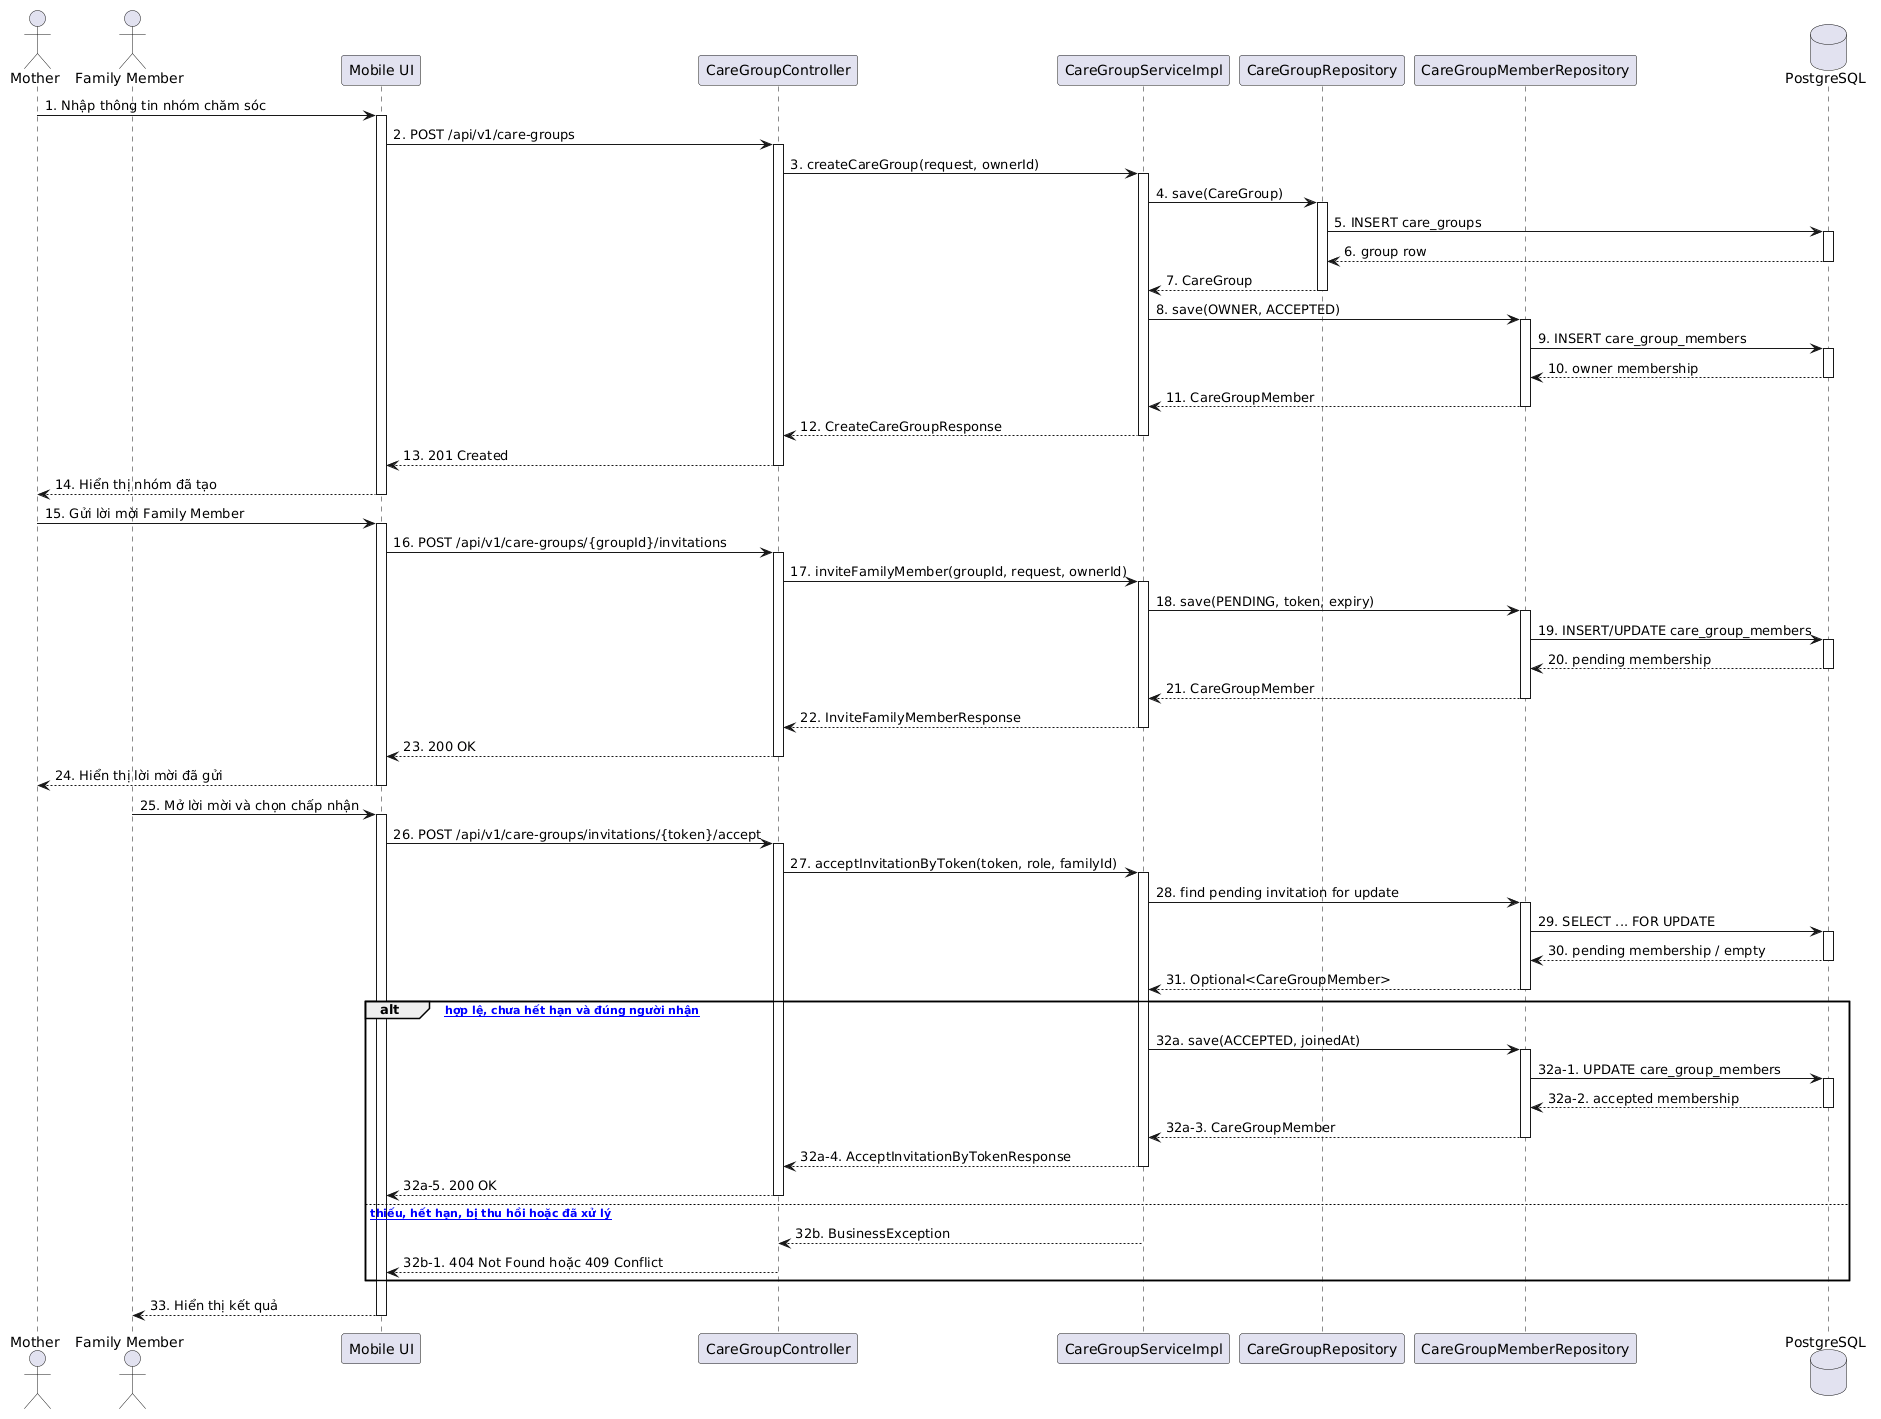

The diagram above was rendered by PlantUML. Its source (embedded in the PNG):
@startuml
actor "Mother" as M
actor "Family Member" as F
participant "Mobile UI" as UI
participant "CareGroupController" as Controller
participant "CareGroupServiceImpl" as Service
participant "CareGroupRepository" as GroupRepo
participant "CareGroupMemberRepository" as MemberRepo
database "PostgreSQL" as DB

M -> UI : 1. Nhập thông tin nhóm chăm sóc
activate UI
UI -> Controller : 2. POST /api/v1/care-groups
activate Controller
Controller -> Service : 3. createCareGroup(request, ownerId)
activate Service
Service -> GroupRepo : 4. save(CareGroup)
activate GroupRepo
GroupRepo -> DB : 5. INSERT care_groups
activate DB
DB --> GroupRepo : 6. group row
deactivate DB
GroupRepo --> Service : 7. CareGroup
deactivate GroupRepo
Service -> MemberRepo : 8. save(OWNER, ACCEPTED)
activate MemberRepo
MemberRepo -> DB : 9. INSERT care_group_members
activate DB
DB --> MemberRepo : 10. owner membership
deactivate DB
MemberRepo --> Service : 11. CareGroupMember
deactivate MemberRepo
Service --> Controller : 12. CreateCareGroupResponse
deactivate Service
Controller --> UI : 13. 201 Created
deactivate Controller
UI --> M : 14. Hiển thị nhóm đã tạo
deactivate UI

M -> UI : 15. Gửi lời mời Family Member
activate UI
UI -> Controller : 16. POST /api/v1/care-groups/{groupId}/invitations
activate Controller
Controller -> Service : 17. inviteFamilyMember(groupId, request, ownerId)
activate Service
Service -> MemberRepo : 18. save(PENDING, token, expiry)
activate MemberRepo
MemberRepo -> DB : 19. INSERT/UPDATE care_group_members
activate DB
DB --> MemberRepo : 20. pending membership
deactivate DB
MemberRepo --> Service : 21. CareGroupMember
deactivate MemberRepo
Service --> Controller : 22. InviteFamilyMemberResponse
deactivate Service
Controller --> UI : 23. 200 OK
deactivate Controller
UI --> M : 24. Hiển thị lời mời đã gửi
deactivate UI

F -> UI : 25. Mở lời mời và chọn chấp nhận
activate UI
UI -> Controller : 26. POST /api/v1/care-groups/invitations/{token}/accept
activate Controller
Controller -> Service : 27. acceptInvitationByToken(token, role, familyId)
activate Service
Service -> MemberRepo : 28. find pending invitation for update
activate MemberRepo
MemberRepo -> DB : 29. SELECT ... FOR UPDATE
activate DB
DB --> MemberRepo : 30. pending membership / empty
deactivate DB
MemberRepo --> Service : 31. Optional<CareGroupMember>
deactivate MemberRepo
alt [token hợp lệ, chưa hết hạn và đúng người nhận]
  Service -> MemberRepo : 32a. save(ACCEPTED, joinedAt)
  activate MemberRepo
  MemberRepo -> DB : 32a-1. UPDATE care_group_members
  activate DB
  DB --> MemberRepo : 32a-2. accepted membership
  deactivate DB
  MemberRepo --> Service : 32a-3. CareGroupMember
  deactivate MemberRepo
  Service --> Controller : 32a-4. AcceptInvitationByTokenResponse
  deactivate Service
  Controller --> UI : 32a-5. 200 OK
  deactivate Controller
else [token thiếu, hết hạn, bị thu hồi hoặc đã xử lý]
  Service --> Controller : 32b. BusinessException
  deactivate Service
  Controller --> UI : 32b-1. 404 Not Found hoặc 409 Conflict
  deactivate Controller
end
UI --> F : 33. Hiển thị kết quả
deactivate UI
@enduml